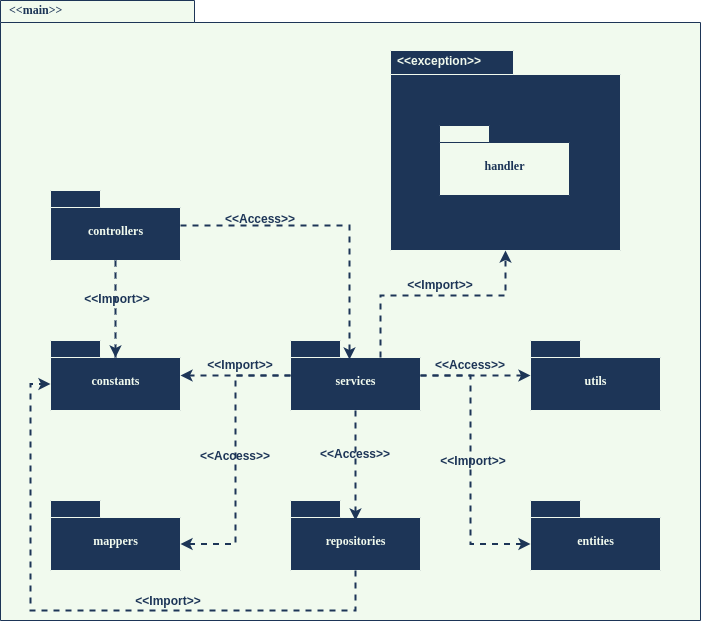

The diagram above was exported from draw.io. Its source (the exported page's mxGraphModel, read from the mxfile embedded in the PNG):
<mxGraphModel dx="981" dy="574" grid="1" gridSize="10" guides="1" tooltips="1" connect="1" arrows="1" fold="1" page="1" pageScale="1" pageWidth="827" pageHeight="1169" background="#ffffff" math="0" shadow="0">
  <root>
    <mxCell id="0" />
    <mxCell id="1" parent="0" />
    <mxCell id="6e0c8c40b5770093-72" value="" style="shape=folder;fontStyle=1;spacingTop=10;tabWidth=194;tabHeight=22;tabPosition=left;html=1;rounded=0;shadow=0;comic=0;labelBackgroundColor=none;strokeWidth=1;fontFamily=Verdana;fontSize=10;align=center;fillColor=#F1FAEE;strokeColor=#1D3557;" parent="1" vertex="1">
      <mxGeometry x="310" y="150" width="700" height="620" as="geometry" />
    </mxCell>
    <mxCell id="6e0c8c40b5770093-6" value="" style="group" parent="1" vertex="1" connectable="0">
      <mxGeometry x="360" y="490" width="130" height="70" as="geometry" />
    </mxCell>
    <mxCell id="6e0c8c40b5770093-4" value="&lt;font style=&quot;font-size: 12px&quot; color=&quot;#f1faee&quot;&gt;constants&lt;/font&gt;" style="shape=folder;fontStyle=1;spacingTop=10;tabWidth=50;tabHeight=17;tabPosition=left;html=1;rounded=0;shadow=0;comic=0;labelBackgroundColor=none;strokeWidth=1;fontFamily=Verdana;fontSize=10;align=center;fillColor=#1D3557;strokeColor=#F1FAEE;" parent="6e0c8c40b5770093-6" vertex="1">
      <mxGeometry width="130" height="70" as="geometry" />
    </mxCell>
    <mxCell id="6e0c8c40b5770093-7" value="" style="group" parent="1" vertex="1" connectable="0">
      <mxGeometry x="360" y="340" width="130" height="70" as="geometry" />
    </mxCell>
    <mxCell id="6e0c8c40b5770093-8" value="&lt;font style=&quot;font-size: 12px&quot; color=&quot;#f1faee&quot;&gt;controllers&lt;/font&gt;" style="shape=folder;fontStyle=1;spacingTop=10;tabWidth=50;tabHeight=17;tabPosition=left;html=1;rounded=0;shadow=0;comic=0;labelBackgroundColor=none;strokeWidth=1;fontFamily=Verdana;fontSize=10;align=center;fillColor=#1D3557;strokeColor=#F1FAEE;" parent="6e0c8c40b5770093-7" vertex="1">
      <mxGeometry width="130" height="70" as="geometry" />
    </mxCell>
    <mxCell id="6e0c8c40b5770093-73" value="&lt;font style=&quot;font-size: 12px&quot; color=&quot;#1d3557&quot;&gt;&lt;b&gt;&amp;lt;&amp;lt;main&amp;gt;&amp;gt;&lt;/b&gt;&lt;/font&gt;" style="text;html=1;align=left;verticalAlign=top;spacingTop=-4;fontSize=10;fontFamily=Verdana" parent="1" vertex="1">
      <mxGeometry x="317" y="150" width="130" height="20" as="geometry" />
    </mxCell>
    <mxCell id="pqMqSzWWdmaxLjsA_JdV-1" value="" style="group" vertex="1" connectable="0" parent="1">
      <mxGeometry x="840" y="650" width="130" height="70" as="geometry" />
    </mxCell>
    <mxCell id="pqMqSzWWdmaxLjsA_JdV-2" value="&lt;font style=&quot;font-size: 12px&quot; color=&quot;#f1faee&quot;&gt;entities&lt;/font&gt;" style="shape=folder;fontStyle=1;spacingTop=10;tabWidth=50;tabHeight=17;tabPosition=left;html=1;rounded=0;shadow=0;comic=0;labelBackgroundColor=none;strokeWidth=1;fontFamily=Verdana;fontSize=10;align=center;fillColor=#1D3557;strokeColor=#F1FAEE;" vertex="1" parent="pqMqSzWWdmaxLjsA_JdV-1">
      <mxGeometry width="130" height="70" as="geometry" />
    </mxCell>
    <mxCell id="pqMqSzWWdmaxLjsA_JdV-5" value="" style="group" vertex="1" connectable="0" parent="1">
      <mxGeometry x="700" y="200" width="230" height="480" as="geometry" />
    </mxCell>
    <mxCell id="pqMqSzWWdmaxLjsA_JdV-6" value="" style="group" vertex="1" connectable="0" parent="pqMqSzWWdmaxLjsA_JdV-5">
      <mxGeometry width="230" height="480" as="geometry" />
    </mxCell>
    <mxCell id="pqMqSzWWdmaxLjsA_JdV-7" value="" style="shape=folder;fontStyle=1;spacingTop=10;tabWidth=123;tabHeight=24;tabPosition=left;html=1;rounded=0;shadow=0;comic=0;labelBackgroundColor=none;strokeWidth=1;fontFamily=Verdana;fontSize=10;align=center;fillColor=#1D3557;strokeColor=#F1FAEE;" vertex="1" parent="pqMqSzWWdmaxLjsA_JdV-6">
      <mxGeometry width="230" height="200" as="geometry" />
    </mxCell>
    <mxCell id="pqMqSzWWdmaxLjsA_JdV-3" value="" style="group" vertex="1" connectable="0" parent="pqMqSzWWdmaxLjsA_JdV-6">
      <mxGeometry x="49" y="75" width="130" height="70" as="geometry" />
    </mxCell>
    <mxCell id="pqMqSzWWdmaxLjsA_JdV-4" value="&lt;font style=&quot;font-size: 12px&quot; color=&quot;#1d3557&quot;&gt;handler&lt;/font&gt;" style="shape=folder;fontStyle=1;spacingTop=10;tabWidth=50;tabHeight=17;tabPosition=left;html=1;rounded=0;shadow=0;comic=0;labelBackgroundColor=none;strokeWidth=1;fontFamily=Verdana;fontSize=10;align=center;fillColor=#F1FAEE;strokeColor=#1D3557;" vertex="1" parent="pqMqSzWWdmaxLjsA_JdV-3">
      <mxGeometry width="130" height="70" as="geometry" />
    </mxCell>
    <mxCell id="pqMqSzWWdmaxLjsA_JdV-12" value="&lt;font color=&quot;#f1faee&quot;&gt;&lt;b&gt;&amp;lt;&amp;lt;exception&amp;gt;&amp;gt;&lt;/b&gt;&lt;/font&gt;" style="text;html=1;strokeColor=none;fillColor=none;align=center;verticalAlign=middle;whiteSpace=wrap;rounded=0;" vertex="1" parent="pqMqSzWWdmaxLjsA_JdV-6">
      <mxGeometry x="29" width="40" height="20" as="geometry" />
    </mxCell>
    <mxCell id="pqMqSzWWdmaxLjsA_JdV-13" value="&lt;font style=&quot;font-size: 12px&quot; color=&quot;#f1faee&quot;&gt;mappers&lt;/font&gt;" style="shape=folder;fontStyle=1;spacingTop=10;tabWidth=50;tabHeight=17;tabPosition=left;html=1;rounded=0;shadow=0;comic=0;labelBackgroundColor=none;strokeWidth=1;fontFamily=Verdana;fontSize=10;align=center;fillColor=#1D3557;strokeColor=#F1FAEE;" vertex="1" parent="1">
      <mxGeometry x="360" y="650" width="130" height="70" as="geometry" />
    </mxCell>
    <mxCell id="pqMqSzWWdmaxLjsA_JdV-14" value="" style="group" vertex="1" connectable="0" parent="1">
      <mxGeometry x="600" y="650" width="130" height="70" as="geometry" />
    </mxCell>
    <mxCell id="pqMqSzWWdmaxLjsA_JdV-15" value="&lt;font style=&quot;font-size: 12px&quot; color=&quot;#f1faee&quot;&gt;repositories&lt;/font&gt;" style="shape=folder;fontStyle=1;spacingTop=10;tabWidth=50;tabHeight=17;tabPosition=left;html=1;rounded=0;shadow=0;comic=0;labelBackgroundColor=none;strokeWidth=1;fontFamily=Verdana;fontSize=10;align=center;fillColor=#1D3557;strokeColor=#F1FAEE;" vertex="1" parent="pqMqSzWWdmaxLjsA_JdV-14">
      <mxGeometry width="130" height="70" as="geometry" />
    </mxCell>
    <mxCell id="pqMqSzWWdmaxLjsA_JdV-16" value="" style="group" vertex="1" connectable="0" parent="1">
      <mxGeometry x="600" y="490" width="130" height="70" as="geometry" />
    </mxCell>
    <mxCell id="pqMqSzWWdmaxLjsA_JdV-17" value="&lt;font style=&quot;font-size: 12px&quot; color=&quot;#f1faee&quot;&gt;services&lt;/font&gt;" style="shape=folder;fontStyle=1;spacingTop=10;tabWidth=50;tabHeight=17;tabPosition=left;html=1;rounded=0;shadow=0;comic=0;labelBackgroundColor=none;strokeWidth=1;fontFamily=Verdana;fontSize=10;align=center;fillColor=#1D3557;strokeColor=#F1FAEE;" vertex="1" parent="pqMqSzWWdmaxLjsA_JdV-16">
      <mxGeometry width="130" height="70" as="geometry" />
    </mxCell>
    <mxCell id="pqMqSzWWdmaxLjsA_JdV-20" value="" style="group" vertex="1" connectable="0" parent="1">
      <mxGeometry x="840" y="490" width="130" height="70" as="geometry" />
    </mxCell>
    <mxCell id="pqMqSzWWdmaxLjsA_JdV-21" value="&lt;font style=&quot;font-size: 12px&quot; color=&quot;#f1faee&quot;&gt;utils&lt;/font&gt;" style="shape=folder;fontStyle=1;spacingTop=10;tabWidth=50;tabHeight=17;tabPosition=left;html=1;rounded=0;shadow=0;comic=0;labelBackgroundColor=none;strokeWidth=1;fontFamily=Verdana;fontSize=10;align=center;fillColor=#1D3557;strokeColor=#F1FAEE;" vertex="1" parent="pqMqSzWWdmaxLjsA_JdV-20">
      <mxGeometry width="130" height="70" as="geometry" />
    </mxCell>
    <mxCell id="pqMqSzWWdmaxLjsA_JdV-23" style="edgeStyle=orthogonalEdgeStyle;rounded=0;orthogonalLoop=1;jettySize=auto;html=1;entryX=0.454;entryY=0.271;entryDx=0;entryDy=0;entryPerimeter=0;dashed=1;strokeColor=#1D3557;strokeWidth=2;" edge="1" parent="1" source="6e0c8c40b5770093-8" target="pqMqSzWWdmaxLjsA_JdV-17">
      <mxGeometry relative="1" as="geometry" />
    </mxCell>
    <mxCell id="pqMqSzWWdmaxLjsA_JdV-26" value="&lt;font color=&quot;#1d3557&quot;&gt;&lt;b&gt;&amp;lt;&amp;lt;Access&amp;gt;&amp;gt;&lt;/b&gt;&lt;/font&gt;" style="text;html=1;strokeColor=none;align=center;verticalAlign=middle;whiteSpace=wrap;rounded=0;" vertex="1" parent="1">
      <mxGeometry x="550" y="358" width="40" height="20" as="geometry" />
    </mxCell>
    <mxCell id="pqMqSzWWdmaxLjsA_JdV-29" style="edgeStyle=orthogonalEdgeStyle;rounded=0;orthogonalLoop=1;jettySize=auto;html=1;entryX=0.5;entryY=0.286;entryDx=0;entryDy=0;entryPerimeter=0;dashed=1;strokeColor=#1D3557;strokeWidth=2;" edge="1" parent="1" source="pqMqSzWWdmaxLjsA_JdV-17" target="pqMqSzWWdmaxLjsA_JdV-15">
      <mxGeometry relative="1" as="geometry" />
    </mxCell>
    <mxCell id="pqMqSzWWdmaxLjsA_JdV-30" style="edgeStyle=orthogonalEdgeStyle;rounded=0;orthogonalLoop=1;jettySize=auto;html=1;dashed=1;strokeColor=#1D3557;strokeWidth=2;" edge="1" parent="1" source="pqMqSzWWdmaxLjsA_JdV-17" target="6e0c8c40b5770093-4">
      <mxGeometry relative="1" as="geometry" />
    </mxCell>
    <mxCell id="pqMqSzWWdmaxLjsA_JdV-33" style="edgeStyle=orthogonalEdgeStyle;rounded=0;orthogonalLoop=1;jettySize=auto;html=1;dashed=1;strokeColor=#1D3557;strokeWidth=2;" edge="1" parent="1" source="6e0c8c40b5770093-8">
      <mxGeometry relative="1" as="geometry">
        <mxPoint x="425" y="507" as="targetPoint" />
        <Array as="points">
          <mxPoint x="425" y="507" />
        </Array>
      </mxGeometry>
    </mxCell>
    <mxCell id="pqMqSzWWdmaxLjsA_JdV-34" style="edgeStyle=orthogonalEdgeStyle;rounded=0;orthogonalLoop=1;jettySize=auto;html=1;dashed=1;strokeColor=#1D3557;strokeWidth=2;" edge="1" parent="1" source="pqMqSzWWdmaxLjsA_JdV-17" target="pqMqSzWWdmaxLjsA_JdV-21">
      <mxGeometry relative="1" as="geometry" />
    </mxCell>
    <mxCell id="pqMqSzWWdmaxLjsA_JdV-35" style="edgeStyle=orthogonalEdgeStyle;rounded=0;orthogonalLoop=1;jettySize=auto;html=1;entryX=0;entryY=0;entryDx=0;entryDy=43.5;entryPerimeter=0;dashed=1;strokeColor=#1D3557;strokeWidth=2;" edge="1" parent="1" source="pqMqSzWWdmaxLjsA_JdV-17" target="pqMqSzWWdmaxLjsA_JdV-2">
      <mxGeometry relative="1" as="geometry">
        <Array as="points">
          <mxPoint x="780" y="525" />
          <mxPoint x="780" y="694" />
        </Array>
      </mxGeometry>
    </mxCell>
    <mxCell id="pqMqSzWWdmaxLjsA_JdV-36" style="edgeStyle=orthogonalEdgeStyle;rounded=0;orthogonalLoop=1;jettySize=auto;html=1;entryX=0;entryY=0;entryDx=130;entryDy=43.5;entryPerimeter=0;dashed=1;strokeColor=#1D3557;strokeWidth=2;" edge="1" parent="1" source="pqMqSzWWdmaxLjsA_JdV-17" target="pqMqSzWWdmaxLjsA_JdV-13">
      <mxGeometry relative="1" as="geometry">
        <Array as="points">
          <mxPoint x="545" y="525" />
          <mxPoint x="545" y="694" />
        </Array>
      </mxGeometry>
    </mxCell>
    <mxCell id="pqMqSzWWdmaxLjsA_JdV-37" style="edgeStyle=orthogonalEdgeStyle;rounded=0;orthogonalLoop=1;jettySize=auto;html=1;entryX=0;entryY=0;entryDx=0;entryDy=43.5;entryPerimeter=0;dashed=1;strokeColor=#1D3557;strokeWidth=2;" edge="1" parent="1" source="pqMqSzWWdmaxLjsA_JdV-15" target="6e0c8c40b5770093-4">
      <mxGeometry relative="1" as="geometry">
        <Array as="points">
          <mxPoint x="665" y="760" />
          <mxPoint x="340" y="760" />
          <mxPoint x="340" y="534" />
        </Array>
      </mxGeometry>
    </mxCell>
    <mxCell id="pqMqSzWWdmaxLjsA_JdV-38" style="edgeStyle=orthogonalEdgeStyle;rounded=0;orthogonalLoop=1;jettySize=auto;html=1;entryX=0.5;entryY=1;entryDx=0;entryDy=0;entryPerimeter=0;dashed=1;exitX=0;exitY=0;exitDx=90;exitDy=17;exitPerimeter=0;strokeColor=#1D3557;strokeWidth=2;" edge="1" parent="1" source="pqMqSzWWdmaxLjsA_JdV-17" target="pqMqSzWWdmaxLjsA_JdV-7">
      <mxGeometry relative="1" as="geometry" />
    </mxCell>
    <mxCell id="pqMqSzWWdmaxLjsA_JdV-39" value="&lt;font color=&quot;#1d3557&quot;&gt;&lt;b&gt;&amp;lt;&amp;lt;Import&amp;gt;&amp;gt;&lt;/b&gt;&lt;/font&gt;" style="text;html=1;strokeColor=none;align=center;verticalAlign=middle;whiteSpace=wrap;rounded=0;" vertex="1" parent="1">
      <mxGeometry x="730" y="424" width="40" height="20" as="geometry" />
    </mxCell>
    <mxCell id="pqMqSzWWdmaxLjsA_JdV-41" value="&lt;font color=&quot;#1d3557&quot;&gt;&lt;b&gt;&amp;lt;&amp;lt;Access&amp;gt;&amp;gt;&lt;/b&gt;&lt;/font&gt;" style="text;html=1;strokeColor=none;align=center;verticalAlign=middle;whiteSpace=wrap;rounded=0;" vertex="1" parent="1">
      <mxGeometry x="645" y="593" width="40" height="20" as="geometry" />
    </mxCell>
    <mxCell id="pqMqSzWWdmaxLjsA_JdV-43" value="&lt;font color=&quot;#1d3557&quot;&gt;&lt;b&gt;&amp;lt;&amp;lt;Import&amp;gt;&amp;gt;&lt;/b&gt;&lt;/font&gt;" style="text;html=1;strokeColor=none;align=center;verticalAlign=middle;whiteSpace=wrap;rounded=0;" vertex="1" parent="1">
      <mxGeometry x="530" y="504" width="40" height="20" as="geometry" />
    </mxCell>
    <mxCell id="pqMqSzWWdmaxLjsA_JdV-44" value="&lt;font color=&quot;#1d3557&quot;&gt;&lt;b&gt;&amp;lt;&amp;lt;Import&amp;gt;&amp;gt;&lt;/b&gt;&lt;/font&gt;" style="text;html=1;strokeColor=none;align=center;verticalAlign=middle;whiteSpace=wrap;rounded=0;" vertex="1" parent="1">
      <mxGeometry x="763" y="600" width="40" height="20" as="geometry" />
    </mxCell>
    <mxCell id="pqMqSzWWdmaxLjsA_JdV-45" value="&lt;font color=&quot;#1d3557&quot;&gt;&lt;b&gt;&amp;lt;&amp;lt;Access&amp;gt;&amp;gt;&lt;/b&gt;&lt;/font&gt;" style="text;html=1;strokeColor=none;align=center;verticalAlign=middle;whiteSpace=wrap;rounded=0;" vertex="1" parent="1">
      <mxGeometry x="760" y="504" width="40" height="20" as="geometry" />
    </mxCell>
    <mxCell id="pqMqSzWWdmaxLjsA_JdV-46" value="&lt;font color=&quot;#1d3557&quot;&gt;&lt;b&gt;&amp;lt;&amp;lt;Access&amp;gt;&amp;gt;&lt;/b&gt;&lt;/font&gt;" style="text;html=1;strokeColor=none;align=center;verticalAlign=middle;whiteSpace=wrap;rounded=0;" vertex="1" parent="1">
      <mxGeometry x="525" y="595" width="40" height="20" as="geometry" />
    </mxCell>
    <mxCell id="pqMqSzWWdmaxLjsA_JdV-47" value="&lt;font color=&quot;#1d3557&quot;&gt;&lt;b&gt;&amp;lt;&amp;lt;Import&amp;gt;&amp;gt;&lt;/b&gt;&lt;/font&gt;" style="text;html=1;strokeColor=none;align=center;verticalAlign=middle;whiteSpace=wrap;rounded=0;" vertex="1" parent="1">
      <mxGeometry x="457.5" y="740" width="40" height="20" as="geometry" />
    </mxCell>
    <mxCell id="pqMqSzWWdmaxLjsA_JdV-48" value="&lt;b&gt;&lt;font color=&quot;#1d3557&quot;&gt;&amp;lt;&amp;lt;Import&amp;gt;&amp;gt;&lt;/font&gt;&lt;/b&gt;" style="text;html=1;strokeColor=none;align=center;verticalAlign=middle;whiteSpace=wrap;rounded=0;" vertex="1" parent="1">
      <mxGeometry x="407" y="438.25" width="40" height="20" as="geometry" />
    </mxCell>
  </root>
</mxGraphModel>